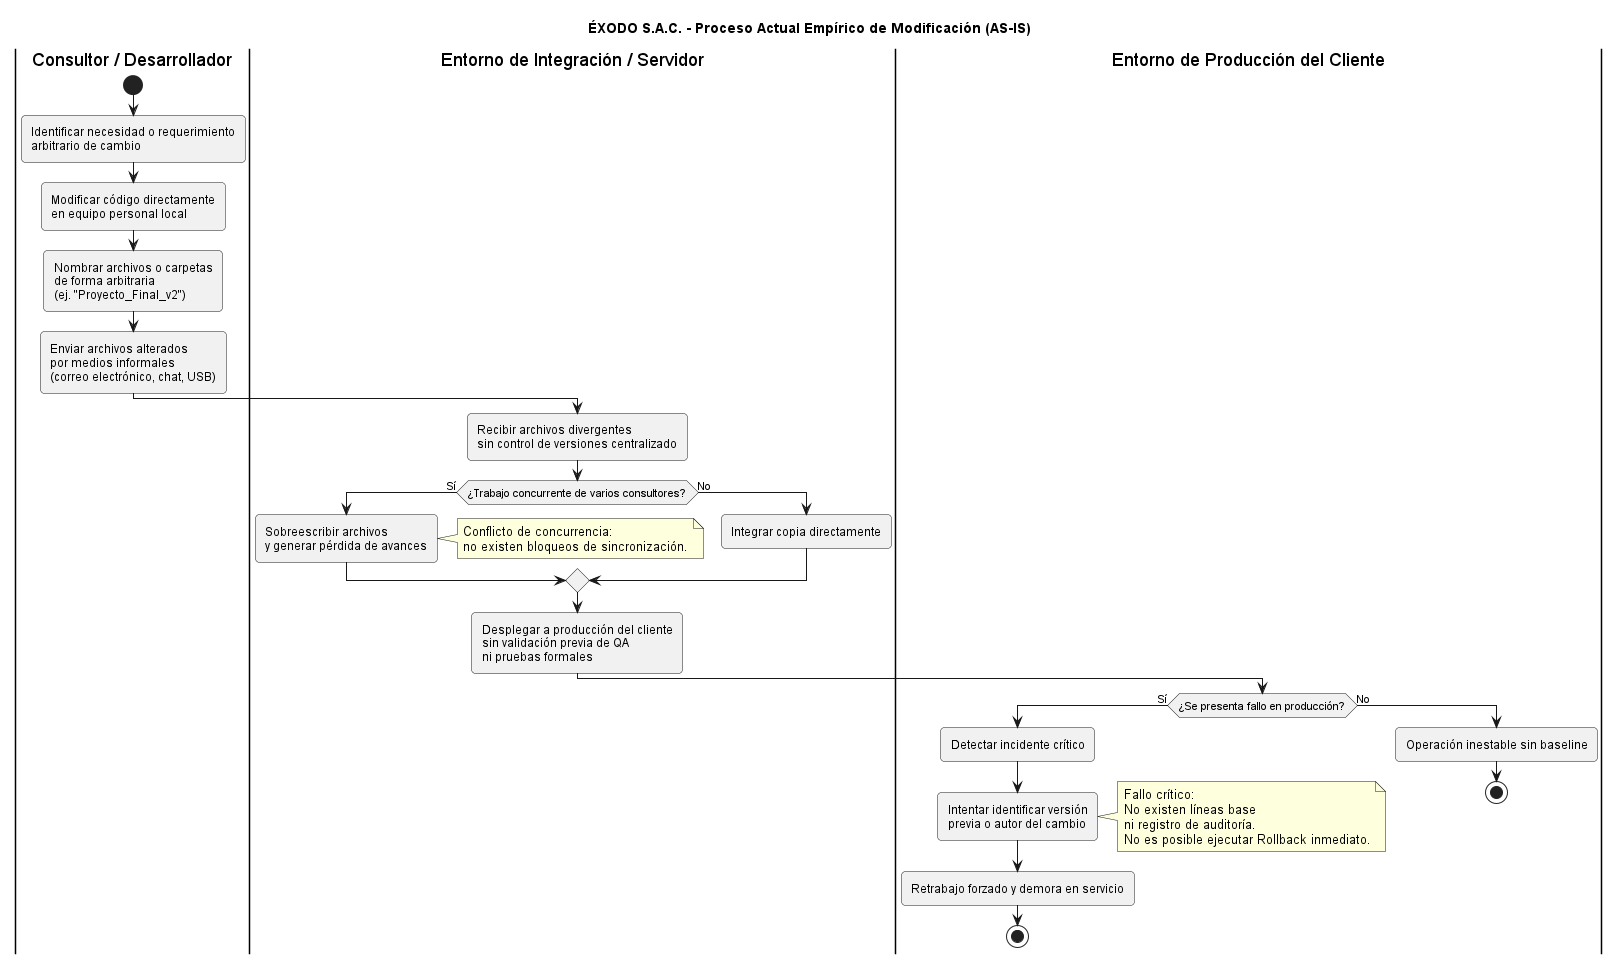

The diagram above was rendered by PlantUML. Its source (embedded in the PNG):
@startuml
skinparam shadowing false
skinparam roundcorner 8
skinparam defaultFontName Arial
skinparam ActivityMaxWidth 220
skinparam conditionStyle inside

title <b>ÉXODO S.A.C. - Proceso Actual Empírico de Modificación (AS-IS)</b>

|Consultor / Desarrollador|
start
:Identificar necesidad o requerimiento
arbitrario de cambio;

:Modificar código directamente
en equipo personal local;

:Nombrar archivos o carpetas
de forma arbitraria
(ej. "Proyecto_Final_v2");

:Enviar archivos alterados
por medios informales
(correo electrónico, chat, USB);

|Entorno de Integración / Servidor|
:Recibir archivos divergentes
sin control de versiones centralizado;

if (¿Trabajo concurrente de varios consultores?) then (Sí)
    :Sobreescribir archivos
    y generar pérdida de avances;
    note right
        Conflicto de concurrencia:
        no existen bloqueos de sincronización.
    end note
else (No)
    :Integrar copia directamente;
endif

:Desplegar a producción del cliente
sin validación previa de QA
ni pruebas formales;

|Entorno de Producción del Cliente|
if (¿Se presenta fallo en producción?) then (Sí)
    :Detectar incidente crítico;
    
    :Intentar identificar versión
    previa o autor del cambio;
    
    note right
        Fallo crítico:
        No existen líneas base
        ni registro de auditoría.
        No es posible ejecutar Rollback inmediato.
    end note
    
    :Retrabajo forzado y demora en servicio;
    stop
else (No)
    :Operación inestable sin baseline;
    stop
endif
@enduml